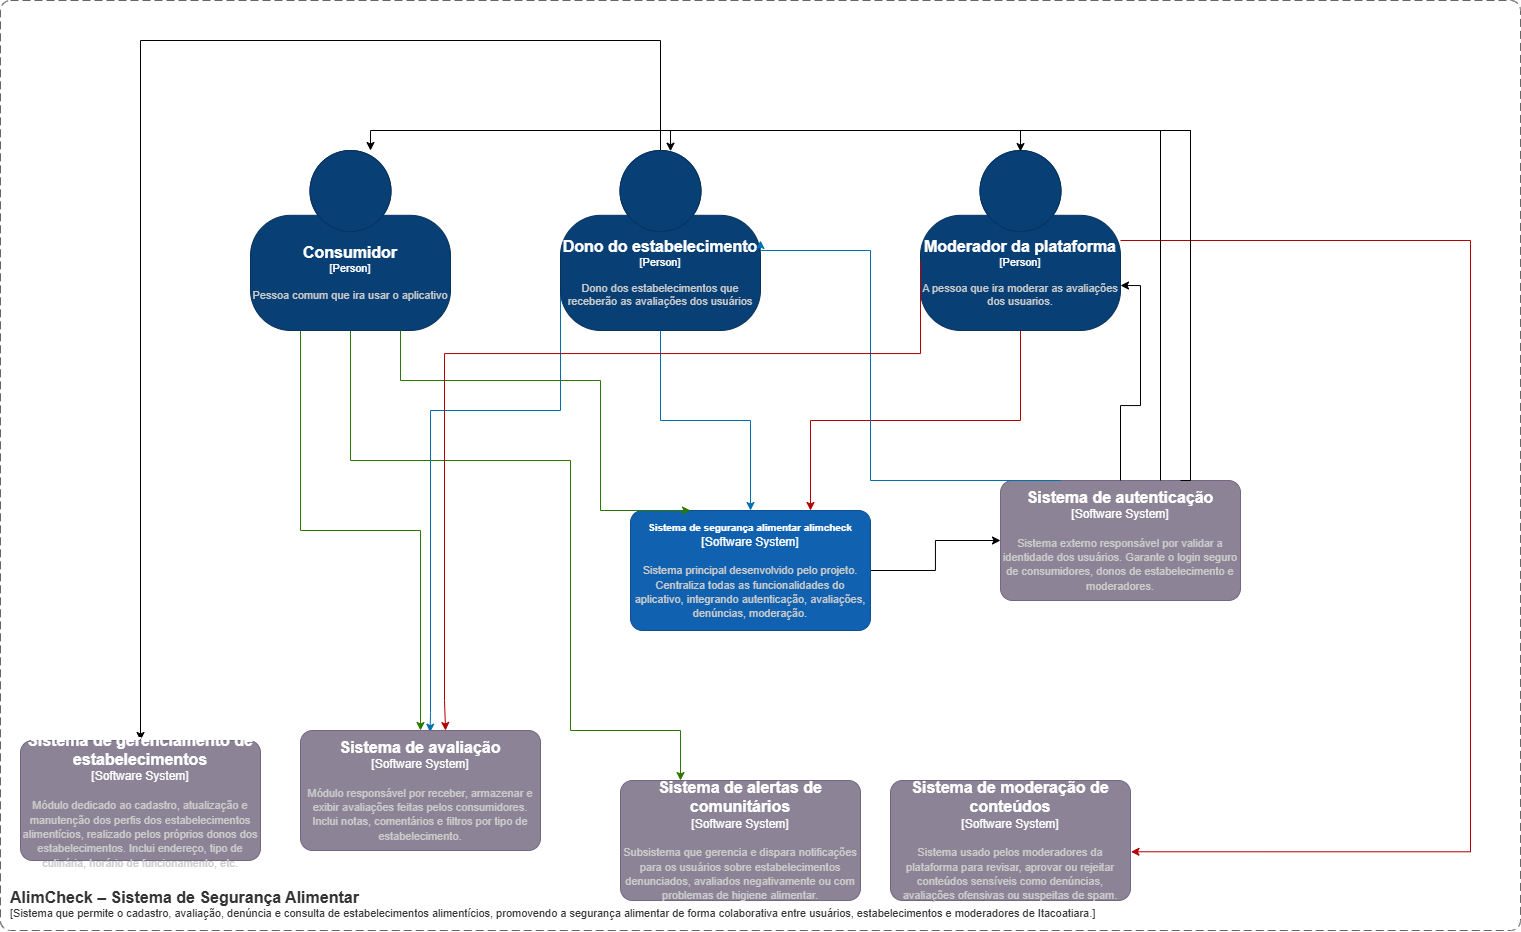

The diagram above was exported from draw.io. Its source (the exported page's mxGraphModel, read from the mxfile embedded in the PNG):
<mxGraphModel dx="1888" dy="2070" grid="1" gridSize="10" guides="1" tooltips="1" connect="1" arrows="1" fold="1" page="1" pageScale="1" pageWidth="827" pageHeight="1169" math="0" shadow="0">
  <root>
    <mxCell id="0" />
    <mxCell id="1" parent="0" />
    <mxCell id="0w5w8ertmnnWpOhkXVeV-26" style="edgeStyle=orthogonalEdgeStyle;rounded=0;orthogonalLoop=1;jettySize=auto;html=1;exitX=0.25;exitY=1;exitDx=0;exitDy=0;exitPerimeter=0;fillColor=#60a917;strokeColor=#2D7600;" parent="1" source="0w5w8ertmnnWpOhkXVeV-1" target="0w5w8ertmnnWpOhkXVeV-12" edge="1">
      <mxGeometry relative="1" as="geometry" />
    </mxCell>
    <mxCell id="0w5w8ertmnnWpOhkXVeV-29" style="edgeStyle=orthogonalEdgeStyle;rounded=0;orthogonalLoop=1;jettySize=auto;html=1;entryX=0.25;entryY=0;entryDx=0;entryDy=0;entryPerimeter=0;fillColor=#60a917;strokeColor=#2D7600;" parent="1" source="0w5w8ertmnnWpOhkXVeV-1" target="0w5w8ertmnnWpOhkXVeV-14" edge="1">
      <mxGeometry relative="1" as="geometry">
        <mxPoint x="750" y="600" as="targetPoint" />
        <Array as="points">
          <mxPoint x="420" y="330" />
          <mxPoint x="640" y="330" />
          <mxPoint x="640" y="600" />
          <mxPoint x="750" y="600" />
        </Array>
      </mxGeometry>
    </mxCell>
    <object placeholders="1" c4Name="Consumidor" c4Type="Person" c4Description="Pessoa comum que ira usar o aplicativo" label="&lt;font style=&quot;font-size: 16px&quot;&gt;&lt;b&gt;%c4Name%&lt;/b&gt;&lt;/font&gt;&lt;div&gt;[%c4Type%]&lt;/div&gt;&lt;br&gt;&lt;div&gt;&lt;font style=&quot;font-size: 11px&quot;&gt;&lt;font color=&quot;#cccccc&quot;&gt;%c4Description%&lt;/font&gt;&lt;/div&gt;" id="0w5w8ertmnnWpOhkXVeV-1">
      <mxCell style="html=1;fontSize=11;dashed=0;whiteSpace=wrap;fillColor=#083F75;strokeColor=#06315C;fontColor=#ffffff;shape=mxgraph.c4.person2;align=center;metaEdit=1;points=[[0.5,0,0],[1,0.5,0],[1,0.75,0],[0.75,1,0],[0.5,1,0],[0.25,1,0],[0,0.75,0],[0,0.5,0]];resizable=0;" parent="1" vertex="1">
        <mxGeometry x="320" y="20" width="200" height="180" as="geometry" />
      </mxCell>
    </object>
    <mxCell id="0w5w8ertmnnWpOhkXVeV-27" style="edgeStyle=orthogonalEdgeStyle;rounded=0;orthogonalLoop=1;jettySize=auto;html=1;exitX=0;exitY=0.75;exitDx=0;exitDy=0;exitPerimeter=0;entryX=0.54;entryY=0.014;entryDx=0;entryDy=0;entryPerimeter=0;fillColor=#1ba1e2;strokeColor=#006EAF;" parent="1" source="0w5w8ertmnnWpOhkXVeV-2" target="0w5w8ertmnnWpOhkXVeV-12" edge="1">
      <mxGeometry relative="1" as="geometry">
        <mxPoint x="490" y="590" as="targetPoint" />
        <Array as="points">
          <mxPoint x="630" y="280" />
          <mxPoint x="500" y="280" />
          <mxPoint x="500" y="582" />
        </Array>
      </mxGeometry>
    </mxCell>
    <mxCell id="0w5w8ertmnnWpOhkXVeV-31" style="edgeStyle=orthogonalEdgeStyle;rounded=0;orthogonalLoop=1;jettySize=auto;html=1;" parent="1" source="0w5w8ertmnnWpOhkXVeV-2" target="0w5w8ertmnnWpOhkXVeV-13" edge="1">
      <mxGeometry relative="1" as="geometry">
        <Array as="points">
          <mxPoint x="730" y="-90" />
          <mxPoint x="210" y="-90" />
        </Array>
      </mxGeometry>
    </mxCell>
    <object placeholders="1" c4Name="Dono do estabelecimento" c4Type="Person" c4Description="Dono dos estabelecimentos que receberão as avaliações dos usuários" label="&lt;font style=&quot;font-size: 16px&quot;&gt;&lt;b&gt;%c4Name%&lt;/b&gt;&lt;/font&gt;&lt;div&gt;[%c4Type%]&lt;/div&gt;&lt;br&gt;&lt;div&gt;&lt;font style=&quot;font-size: 11px&quot;&gt;&lt;font color=&quot;#cccccc&quot;&gt;%c4Description%&lt;/font&gt;&lt;/div&gt;" id="0w5w8ertmnnWpOhkXVeV-2">
      <mxCell style="html=1;fontSize=11;dashed=0;whiteSpace=wrap;fillColor=#083F75;strokeColor=#06315C;fontColor=#ffffff;shape=mxgraph.c4.person2;align=center;metaEdit=1;points=[[0.5,0,0],[1,0.5,0],[1,0.75,0],[0.75,1,0],[0.5,1,0],[0.25,1,0],[0,0.75,0],[0,0.5,0]];resizable=0;" parent="1" vertex="1">
        <mxGeometry x="630" y="20" width="200" height="180" as="geometry" />
      </mxCell>
    </object>
    <object placeholders="1" c4Name="Moderador da plataforma" c4Type="Person" c4Description="A pessoa que ira moderar as avaliações dos usuarios." label="&lt;font style=&quot;font-size: 16px&quot;&gt;&lt;b&gt;%c4Name%&lt;/b&gt;&lt;/font&gt;&lt;div&gt;[%c4Type%]&lt;/div&gt;&lt;br&gt;&lt;div&gt;&lt;font style=&quot;font-size: 11px&quot;&gt;&lt;font color=&quot;#cccccc&quot;&gt;%c4Description%&lt;/font&gt;&lt;/div&gt;" id="0w5w8ertmnnWpOhkXVeV-3">
      <mxCell style="html=1;fontSize=11;dashed=0;whiteSpace=wrap;fillColor=#083F75;strokeColor=#06315C;fontColor=#ffffff;shape=mxgraph.c4.person2;align=center;metaEdit=1;points=[[0.5,0,0],[1,0.5,0],[1,0.75,0],[0.75,1,0],[0.5,1,0],[0.25,1,0],[0,0.75,0],[0,0.5,0]];resizable=0;" parent="1" vertex="1">
        <mxGeometry x="990" y="20" width="200" height="180" as="geometry" />
      </mxCell>
    </object>
    <mxCell id="0w5w8ertmnnWpOhkXVeV-21" style="edgeStyle=orthogonalEdgeStyle;rounded=0;orthogonalLoop=1;jettySize=auto;html=1;" parent="1" source="0w5w8ertmnnWpOhkXVeV-4" target="0w5w8ertmnnWpOhkXVeV-11" edge="1">
      <mxGeometry relative="1" as="geometry" />
    </mxCell>
    <object placeholders="1" c4Name="Sistema de segurança alimentar alimcheck" c4Type="Software System" c4Description="Sistema principal desenvolvido pelo projeto. Centraliza todas as funcionalidades do aplicativo, integrando autenticação, avaliações, denúncias, moderação." label="&lt;font style=&quot;font-size: 10px&quot;&gt;&lt;b&gt;%c4Name%&lt;/b&gt;&lt;/font&gt;&lt;div&gt;[%c4Type%]&lt;/div&gt;&lt;br&gt;&lt;div&gt;&lt;font style=&quot;font-size: 11px&quot;&gt;&lt;font color=&quot;#cccccc&quot;&gt;%c4Description%&lt;/font&gt;&lt;/div&gt;" id="0w5w8ertmnnWpOhkXVeV-4">
      <mxCell style="rounded=1;whiteSpace=wrap;html=1;labelBackgroundColor=none;fillColor=#1061B0;fontColor=#ffffff;align=center;arcSize=10;strokeColor=#0D5091;metaEdit=1;resizable=0;points=[[0.25,0,0],[0.5,0,0],[0.75,0,0],[1,0.25,0],[1,0.5,0],[1,0.75,0],[0.75,1,0],[0.5,1,0],[0.25,1,0],[0,0.75,0],[0,0.5,0],[0,0.25,0]];" parent="1" vertex="1">
        <mxGeometry x="700" y="380" width="240" height="120" as="geometry" />
      </mxCell>
    </object>
    <object placeholders="1" c4Name="Sistema de autenticação" c4Type="Software System" c4Description="Sistema externo responsável por validar a identidade dos usuários. Garante o login seguro de consumidores, donos de estabelecimento e moderadores." label="&lt;font style=&quot;font-size: 16px&quot;&gt;&lt;b&gt;%c4Name%&lt;/b&gt;&lt;/font&gt;&lt;div&gt;[%c4Type%]&lt;/div&gt;&lt;br&gt;&lt;div&gt;&lt;font style=&quot;font-size: 11px&quot;&gt;&lt;font color=&quot;#cccccc&quot;&gt;%c4Description%&lt;/font&gt;&lt;/div&gt;" id="0w5w8ertmnnWpOhkXVeV-11">
      <mxCell style="rounded=1;whiteSpace=wrap;html=1;labelBackgroundColor=none;fillColor=#8C8496;fontColor=#ffffff;align=center;arcSize=10;strokeColor=#736782;metaEdit=1;resizable=0;points=[[0.25,0,0],[0.5,0,0],[0.75,0,0],[1,0.25,0],[1,0.5,0],[1,0.75,0],[0.75,1,0],[0.5,1,0],[0.25,1,0],[0,0.75,0],[0,0.5,0],[0,0.25,0]];" parent="1" vertex="1">
        <mxGeometry x="1070" y="350" width="240" height="120" as="geometry" />
      </mxCell>
    </object>
    <object placeholders="1" c4Name="Sistema de avaliação" c4Type="Software System" c4Description="Módulo responsável por receber, armazenar e exibir avaliações feitas pelos consumidores. Inclui notas, comentários e filtros por tipo de estabelecimento." label="&lt;font style=&quot;font-size: 16px&quot;&gt;&lt;b&gt;%c4Name%&lt;/b&gt;&lt;/font&gt;&lt;div&gt;[%c4Type%]&lt;/div&gt;&lt;br&gt;&lt;div&gt;&lt;font style=&quot;font-size: 11px&quot;&gt;&lt;font color=&quot;#cccccc&quot;&gt;%c4Description%&lt;/font&gt;&lt;/div&gt;" id="0w5w8ertmnnWpOhkXVeV-12">
      <mxCell style="rounded=1;whiteSpace=wrap;html=1;labelBackgroundColor=none;fillColor=#8C8496;fontColor=#ffffff;align=center;arcSize=10;strokeColor=#736782;metaEdit=1;resizable=0;points=[[0.25,0,0],[0.5,0,0],[0.75,0,0],[1,0.25,0],[1,0.5,0],[1,0.75,0],[0.75,1,0],[0.5,1,0],[0.25,1,0],[0,0.75,0],[0,0.5,0],[0,0.25,0]];" parent="1" vertex="1">
        <mxGeometry x="370" y="600" width="240" height="120" as="geometry" />
      </mxCell>
    </object>
    <object placeholders="1" c4Name="Sistema de gerenciamento de estabelecimentos" c4Type="Software System" c4Description="Módulo dedicado ao cadastro, atualização e manutenção dos perfis dos estabelecimentos alimentícios, realizado pelos próprios donos dos estabelecimentos. Inclui endereço, tipo de culinária, horário de funcionamento, etc." label="&lt;font style=&quot;font-size: 16px&quot;&gt;&lt;b&gt;%c4Name%&lt;/b&gt;&lt;/font&gt;&lt;div&gt;[%c4Type%]&lt;/div&gt;&lt;br&gt;&lt;div&gt;&lt;font style=&quot;font-size: 11px&quot;&gt;&lt;font color=&quot;#cccccc&quot;&gt;%c4Description%&lt;/font&gt;&lt;/div&gt;" id="0w5w8ertmnnWpOhkXVeV-13">
      <mxCell style="rounded=1;whiteSpace=wrap;html=1;labelBackgroundColor=none;fillColor=#8C8496;fontColor=#ffffff;align=center;arcSize=10;strokeColor=#736782;metaEdit=1;resizable=0;points=[[0.25,0,0],[0.5,0,0],[0.75,0,0],[1,0.25,0],[1,0.5,0],[1,0.75,0],[0.75,1,0],[0.5,1,0],[0.25,1,0],[0,0.75,0],[0,0.5,0],[0,0.25,0]];" parent="1" vertex="1">
        <mxGeometry x="90" y="610" width="240" height="120" as="geometry" />
      </mxCell>
    </object>
    <object placeholders="1" c4Name="Sistema de alertas de comunitários" c4Type="Software System" c4Description="Subsistema que gerencia e dispara notificações para os usuários sobre estabelecimentos denunciados, avaliados negativamente ou com problemas de higiene alimentar." label="&lt;font style=&quot;font-size: 16px&quot;&gt;&lt;b&gt;%c4Name%&lt;/b&gt;&lt;/font&gt;&lt;div&gt;[%c4Type%]&lt;/div&gt;&lt;br&gt;&lt;div&gt;&lt;font style=&quot;font-size: 11px&quot;&gt;&lt;font color=&quot;#cccccc&quot;&gt;%c4Description%&lt;/font&gt;&lt;/div&gt;" id="0w5w8ertmnnWpOhkXVeV-14">
      <mxCell style="rounded=1;whiteSpace=wrap;html=1;labelBackgroundColor=none;fillColor=#8C8496;fontColor=#ffffff;align=center;arcSize=10;strokeColor=#736782;metaEdit=1;resizable=0;points=[[0.25,0,0],[0.5,0,0],[0.75,0,0],[1,0.25,0],[1,0.5,0],[1,0.75,0],[0.75,1,0],[0.5,1,0],[0.25,1,0],[0,0.75,0],[0,0.5,0],[0,0.25,0]];" parent="1" vertex="1">
        <mxGeometry x="690" y="650" width="240" height="120" as="geometry" />
      </mxCell>
    </object>
    <object placeholders="1" c4Name="Sistema de moderação de conteúdos" c4Type="Software System" c4Description="Sistema usado pelos moderadores da plataforma para revisar, aprovar ou rejeitar conteúdos sensíveis como denúncias, avaliações ofensivas ou suspeitas de spam." label="&lt;font style=&quot;font-size: 16px&quot;&gt;&lt;b&gt;%c4Name%&lt;/b&gt;&lt;/font&gt;&lt;div&gt;[%c4Type%]&lt;/div&gt;&lt;br&gt;&lt;div&gt;&lt;font style=&quot;font-size: 11px&quot;&gt;&lt;font color=&quot;#cccccc&quot;&gt;%c4Description%&lt;/font&gt;&lt;/div&gt;" id="0w5w8ertmnnWpOhkXVeV-15">
      <mxCell style="rounded=1;whiteSpace=wrap;html=1;labelBackgroundColor=none;fillColor=#8C8496;fontColor=#ffffff;align=center;arcSize=10;strokeColor=#736782;metaEdit=1;resizable=0;points=[[0.25,0,0],[0.5,0,0],[0.75,0,0],[1,0.25,0],[1,0.5,0],[1,0.75,0],[0.75,1,0],[0.5,1,0],[0.25,1,0],[0,0.75,0],[0,0.5,0],[0,0.25,0]];" parent="1" vertex="1">
        <mxGeometry x="960" y="650" width="240" height="120" as="geometry" />
      </mxCell>
    </object>
    <mxCell id="0w5w8ertmnnWpOhkXVeV-18" style="edgeStyle=orthogonalEdgeStyle;rounded=0;orthogonalLoop=1;jettySize=auto;html=1;exitX=0.75;exitY=1;exitDx=0;exitDy=0;exitPerimeter=0;entryX=0.25;entryY=0;entryDx=0;entryDy=0;entryPerimeter=0;fillColor=#60a917;strokeColor=#2D7600;" parent="1" source="0w5w8ertmnnWpOhkXVeV-1" target="0w5w8ertmnnWpOhkXVeV-4" edge="1">
      <mxGeometry relative="1" as="geometry">
        <Array as="points">
          <mxPoint x="470" y="250" />
          <mxPoint x="670" y="250" />
        </Array>
      </mxGeometry>
    </mxCell>
    <mxCell id="0w5w8ertmnnWpOhkXVeV-19" style="edgeStyle=orthogonalEdgeStyle;rounded=0;orthogonalLoop=1;jettySize=auto;html=1;exitX=0.5;exitY=1;exitDx=0;exitDy=0;exitPerimeter=0;entryX=0.5;entryY=0;entryDx=0;entryDy=0;entryPerimeter=0;fillColor=#1ba1e2;strokeColor=#006EAF;" parent="1" source="0w5w8ertmnnWpOhkXVeV-2" target="0w5w8ertmnnWpOhkXVeV-4" edge="1">
      <mxGeometry relative="1" as="geometry" />
    </mxCell>
    <mxCell id="0w5w8ertmnnWpOhkXVeV-20" style="edgeStyle=orthogonalEdgeStyle;rounded=0;orthogonalLoop=1;jettySize=auto;html=1;exitX=0.5;exitY=1;exitDx=0;exitDy=0;exitPerimeter=0;entryX=0.75;entryY=0;entryDx=0;entryDy=0;entryPerimeter=0;fillColor=#e51400;strokeColor=#B20000;" parent="1" source="0w5w8ertmnnWpOhkXVeV-3" target="0w5w8ertmnnWpOhkXVeV-4" edge="1">
      <mxGeometry relative="1" as="geometry" />
    </mxCell>
    <mxCell id="0w5w8ertmnnWpOhkXVeV-22" style="edgeStyle=orthogonalEdgeStyle;rounded=0;orthogonalLoop=1;jettySize=auto;html=1;entryX=1;entryY=0.75;entryDx=0;entryDy=0;entryPerimeter=0;" parent="1" source="0w5w8ertmnnWpOhkXVeV-11" target="0w5w8ertmnnWpOhkXVeV-3" edge="1">
      <mxGeometry relative="1" as="geometry" />
    </mxCell>
    <mxCell id="0w5w8ertmnnWpOhkXVeV-24" style="edgeStyle=orthogonalEdgeStyle;rounded=0;orthogonalLoop=1;jettySize=auto;html=1;exitX=0.25;exitY=0;exitDx=0;exitDy=0;exitPerimeter=0;entryX=1;entryY=0.5;entryDx=0;entryDy=0;entryPerimeter=0;fillColor=#1ba1e2;strokeColor=#006EAF;" parent="1" source="0w5w8ertmnnWpOhkXVeV-11" target="0w5w8ertmnnWpOhkXVeV-2" edge="1">
      <mxGeometry relative="1" as="geometry">
        <Array as="points">
          <mxPoint x="940" y="350" />
          <mxPoint x="940" y="120" />
          <mxPoint x="830" y="120" />
        </Array>
      </mxGeometry>
    </mxCell>
    <mxCell id="0w5w8ertmnnWpOhkXVeV-25" style="edgeStyle=orthogonalEdgeStyle;rounded=0;orthogonalLoop=1;jettySize=auto;html=1;entryX=0.5;entryY=0;entryDx=0;entryDy=0;entryPerimeter=0;" parent="1" edge="1">
      <mxGeometry relative="1" as="geometry">
        <mxPoint x="1250" y="350" as="sourcePoint" />
        <mxPoint x="440" y="20" as="targetPoint" />
        <Array as="points">
          <mxPoint x="1260" y="350" />
          <mxPoint x="1260" />
          <mxPoint x="440" />
        </Array>
      </mxGeometry>
    </mxCell>
    <mxCell id="0w5w8ertmnnWpOhkXVeV-28" style="edgeStyle=orthogonalEdgeStyle;rounded=0;orthogonalLoop=1;jettySize=auto;html=1;fillColor=#e51400;strokeColor=#B20000;" parent="1" edge="1">
      <mxGeometry relative="1" as="geometry">
        <mxPoint x="990" y="130" as="sourcePoint" />
        <mxPoint x="514" y="600" as="targetPoint" />
        <Array as="points">
          <mxPoint x="990" y="223" />
          <mxPoint x="514" y="223" />
          <mxPoint x="514" y="570" />
          <mxPoint x="515" y="570" />
        </Array>
      </mxGeometry>
    </mxCell>
    <mxCell id="0w5w8ertmnnWpOhkXVeV-30" style="edgeStyle=orthogonalEdgeStyle;rounded=0;orthogonalLoop=1;jettySize=auto;html=1;entryX=1.002;entryY=0.594;entryDx=0;entryDy=0;entryPerimeter=0;fillColor=#e51400;strokeColor=#B20000;" parent="1" source="0w5w8ertmnnWpOhkXVeV-3" target="0w5w8ertmnnWpOhkXVeV-15" edge="1">
      <mxGeometry relative="1" as="geometry">
        <Array as="points">
          <mxPoint x="1540" y="110" />
          <mxPoint x="1540" y="721" />
        </Array>
      </mxGeometry>
    </mxCell>
    <mxCell id="V1LFkBVNpnMJ8tlNhLQd-1" style="edgeStyle=orthogonalEdgeStyle;rounded=0;orthogonalLoop=1;jettySize=auto;html=1;entryX=0.553;entryY=0.004;entryDx=0;entryDy=0;entryPerimeter=0;" parent="1" target="0w5w8ertmnnWpOhkXVeV-2" edge="1">
      <mxGeometry relative="1" as="geometry">
        <mxPoint x="1230" y="350" as="sourcePoint" />
        <mxPoint x="730" y="20" as="targetPoint" />
        <Array as="points">
          <mxPoint x="1230" />
          <mxPoint x="740" />
          <mxPoint x="740" y="21" />
        </Array>
      </mxGeometry>
    </mxCell>
    <mxCell id="V1LFkBVNpnMJ8tlNhLQd-2" style="edgeStyle=orthogonalEdgeStyle;rounded=0;orthogonalLoop=1;jettySize=auto;html=1;entryX=0.553;entryY=0.004;entryDx=0;entryDy=0;entryPerimeter=0;" parent="1" edge="1">
      <mxGeometry relative="1" as="geometry">
        <mxPoint x="1260" y="350" as="sourcePoint" />
        <mxPoint x="1091" y="21" as="targetPoint" />
        <Array as="points">
          <mxPoint x="1260" y="350" />
          <mxPoint x="1260" />
          <mxPoint x="1090" />
          <mxPoint x="1090" y="21" />
        </Array>
      </mxGeometry>
    </mxCell>
    <object placeholders="1" c4Name="AlimCheck – Sistema de Segurança Alimentar " c4Type="SystemScopeBoundary" c4Application="Sistema que permite o cadastro, avaliação, denúncia e consulta de estabelecimentos alimentícios, promovendo a segurança alimentar de forma colaborativa entre usuários, estabelecimentos e moderadores de Itacoatiara." label="&lt;font style=&quot;font-size: 16px&quot;&gt;&lt;b&gt;&lt;div style=&quot;text-align: left&quot;&gt;%c4Name%&lt;/div&gt;&lt;/b&gt;&lt;/font&gt;&lt;div style=&quot;text-align: left&quot;&gt;[%c4Application%]&lt;/div&gt;" id="V1LFkBVNpnMJ8tlNhLQd-3">
      <mxCell style="rounded=1;fontSize=11;whiteSpace=wrap;html=1;dashed=1;arcSize=20;fillColor=none;strokeColor=#666666;fontColor=#333333;labelBackgroundColor=none;align=left;verticalAlign=bottom;labelBorderColor=none;spacingTop=0;spacing=10;dashPattern=8 4;metaEdit=1;rotatable=0;perimeter=rectanglePerimeter;noLabel=0;labelPadding=0;allowArrows=0;connectable=0;expand=0;recursiveResize=0;editable=1;pointerEvents=0;absoluteArcSize=1;points=[[0.25,0,0],[0.5,0,0],[0.75,0,0],[1,0.25,0],[1,0.5,0],[1,0.75,0],[0.75,1,0],[0.5,1,0],[0.25,1,0],[0,0.75,0],[0,0.5,0],[0,0.25,0]];" parent="1" vertex="1">
        <mxGeometry x="70" y="-130" width="1520" height="930" as="geometry" />
      </mxCell>
    </object>
  </root>
</mxGraphModel>